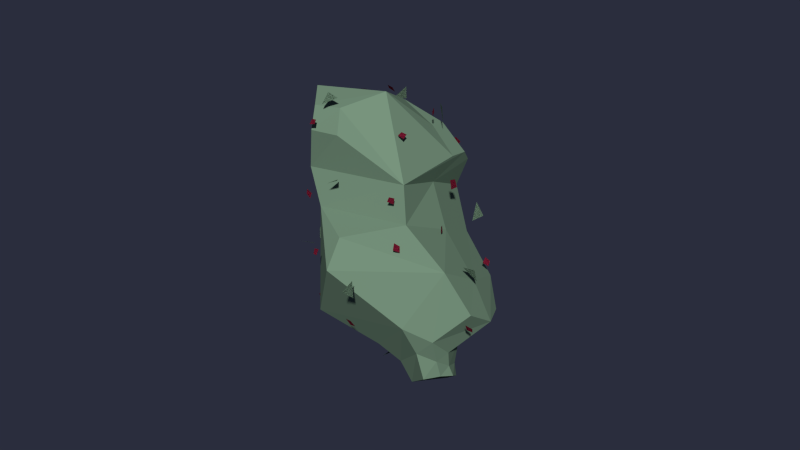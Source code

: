 # Source: Level02_BerryBush.blend  (saved by Blender 2.76.0; exported with 4.5.12 LTS)
import bpy
from mathutils import Matrix  # noqa: F401  (used for matrix-valued properties, if any)

bpy.ops.wm.read_factory_settings(use_empty=True)
scene = bpy.context.scene
scene.name = 'Scene'

# ---- collections
col_collection_1 = bpy.data.collections.new('Collection 1'); scene.collection.children.link(col_collection_1)

# ---- materials (node trees are filled in below, after node groups)
mat_blatt_064 = bpy.data.materials.new('Blatt.064')
mat_blatt_064.alpha_threshold = 0.0
mat_blatt_064.use_transparent_shadow = False
mat_blatt_064.diffuse_color = (0.192, 0.3032, 0.2073, 1.0)
mat_blatt_064.roughness = 0.5
mat_blatt_064.specular_intensity = 0.0
mat_material_002 = bpy.data.materials.new('Material.002')
mat_material_002.alpha_threshold = 0.0
mat_material_002.use_transparent_shadow = False
mat_material_002.diffuse_color = (0.2738, 0.01659, 0.04586, 1.0)
mat_material_002.roughness = 0.5
mat_blatt_002 = bpy.data.materials.new('Blatt.002')
mat_blatt_002.alpha_threshold = 0.0
mat_blatt_002.use_transparent_shadow = False
mat_blatt_002.diffuse_color = (0.192, 0.3032, 0.2073, 1.0)
mat_blatt_002.roughness = 0.5
mat_blatt_002.specular_intensity = 0.0

# ---- material node trees

# ---- world
world_world = bpy.data.worlds.new('World'); scene.world = world_world
world_world.color = (0.02323, 0.02646, 0.04696)
world_world.use_sun_shadow = False
world_world.sun_shadow_jitter_overblur = 0.0
world_world.cycles.sampling_method = 'MANUAL'
world_world.cycles.sample_map_resolution = 256

# ---- meshes
me_plane_357 = bpy.data.meshes.new('Plane.357')
me_plane_357.from_pydata([(17.18, -0.7134, 6.126), (16.41, -0.9302, 6.116), (16.74, -0.5769, 5.766), (16.85, -0.9828, 6.362), (14.52, 14.87, 6.666), (14.08, 15.28, 6.011), (13.88, 14.99, 6.577), (14.59, 15.13, 6.185), (4.133, 1.65, 9.944), (4.264, 0.8727, 9.848), (4.625, 1.332, 9.945), (3.909, 1.224, 9.861), (22.05, 2.426, 0.5923), (21.66, 2.274, -0.09244), (21.81, 1.929, 0.3709), (21.88, 2.637, 0.176), (10.85, 2.341, -5.633), (11.65, 2.338, -5.564), (11.24, 1.9, -5.589), (11.24, 2.637, -5.603), (10.42, 7.579, -2.764), (10.02, 7.039, -3.201), (9.908, 7.294, -2.671), (10.43, 7.324, -3.187), (17.74, 8.801, -3.114), (18.0, 8.056, -2.964), (17.59, 8.275, -3.341), (18.06, 8.542, -2.836), (17.13, 13.62, 8.515), (17.16, 12.83, 8.388), (17.11, 13.3, 8.02), (17.16, 13.19, 8.746), (6.984, 6.972, 9.385), (7.45, 6.318, 9.414), (6.863, 6.395, 9.325), (7.45, 6.822, 9.451), (12.76, 10.86, -0.6546), (11.92, 11.25, -0.05271), (12.04, 10.54, -0.454), (12.56, 11.4, -0.2964), (2.188, 5.381, 4.394), (2.366, 6.429, 4.68), (2.611, 5.977, 4.041), (2.051, 5.842, 4.87), (8.39, -4.939, 8.748), (8.951, -4.502, 9.266), (9.017, -4.789, 8.679), (8.429, -4.682, 9.223), (3.791, 4.126, -8.752), (3.75, 3.785, -7.942), (4.224, 3.801, -8.395), (3.463, 4.063, -8.326), (21.05, 10.59, 0.4442), (21.08, 10.46, 1.314), (20.62, 10.71, 0.9164), (21.36, 10.4, 0.8429), (21.78, 9.027, 6.169), (21.74, 9.195, 5.306), (21.55, 9.536, 5.835), (21.9, 8.82, 5.683), (10.14, -0.5389, 10.84), (10.71, -0.01221, 11.01), (10.14, 0.04683, 10.84), (10.61, -0.5007, 10.97), (13.4, -3.48, 1.522), (12.95, -3.736, 0.9153), (13.26, -3.238, 1.007), (13.12, -3.855, 1.371), (7.809, -4.501, -0.5419), (6.983, -4.142, -0.9095), (7.16, -4.398, -0.2541), (7.566, -4.277, -1.041), (18.11, 13.13, 0.2225), (17.55, 12.61, 0.2895), (17.86, 12.9, 0.6756), (17.82, 12.86, -0.02889), (5.464, 9.916, -1.148), (6.212, 10.09, -1.103), (5.925, 9.598, -1.059), (5.769, 10.28, -1.169), (14.38, 4.488, -5.102), (14.41, 3.788, -4.783), (14.0, 4.193, -4.797), (14.66, 4.111, -5.044), (20.1, 3.943, 7.561), (20.85, 4.095, 7.619), (20.39, 4.281, 7.91), (20.52, 3.841, 7.371), (15.32, 5.933, 11.66), (15.06, 5.228, 11.48), (14.8, 5.735, 11.54), (15.46, 5.485, 11.6), (8.546, 11.12, 7.392), (9.468, 10.91, 7.214), (8.968, 10.59, 7.614), (9.022, 11.31, 7.097), (22.54, 5.139, -1.537), (22.69, 3.698, -0.7424), (23.23, 4.836, -0.5464), (13.37, -2.92, 4.011), (14.09, -4.058, 4.975), (13.4, -3.022, 5.249), (1.407, 7.89, 2.932), (1.737, 6.3, 2.627), (2.476, 7.335, 2.625), (5.422, 4.376, 10.14), (3.798, 4.192, 9.897), (4.778, 3.403, 9.713), (23.16, 5.597, 7.717), (22.02, 6.489, 8.507), (22.1, 5.245, 8.257), (12.97, -1.862, 8.538), (12.53, -0.6464, 9.566), (13.66, -1.19, 9.329), (17.23, 1.282, -0.9194), (17.09, 1.712, 0.8254), (17.34, 0.5077, 0.1877), (10.93, -2.709, -5.718), (9.609, -3.302, -4.648), (10.55, -3.974, -5.412), (7.59, 6.575, -6.619), (6.645, 7.671, -5.173), (6.14, 7.086, -6.545), (16.5, 13.41, 1.371), (18.17, 13.91, 0.3096), (17.71, 14.27, 1.769), (1.736, -1.366, 7.76), (1.458, -1.166, 9.776), (1.625, -2.435, 8.861), (14.62, 1.877, 11.75), (12.92, 1.534, 10.66), (13.38, 2.764, 11.53), (20.1, 13.44, 7.372), (19.77, 11.88, 8.057), (19.19, 13.07, 8.231), (9.659, 12.88, 2.595), (8.544, 11.55, 2.537), (8.371, 12.84, 2.82), (11.14, 12.86, 6.503), (16.63, 13.1, 8.056), (14.83, 5.888, -4.864), (21.11, 9.562, -0.9438), (15.51, 7.498, 10.57), (18.61, 9.904, 10.53), (18.7, 0.5652, 4.72), (23.89, 5.076, 4.361), (12.77, 14.7, 4.419), (15.23, 14.23, 5.158), (16.71, 12.72, 2.403), (14.05, 12.62, 0.8856), (12.3, 4.123, -5.492), (7.818, 10.87, 3.97), (15.75, -0.7062, 3.448), (13.23, 4.575, 9.538), (4.166, -2.749, 2.292), (2.497, 0.0506, 8.088), (8.004, -5.603, 7.752), (4.164, -2.595, 10.49), (8.281, 4.557, -8.194), (4.438, 9.973, 0.33), (13.51, -1.23, -1.337), (5.846, -0.9755, -5.423), (2.451, 4.807, 1.759), (11.94, -3.86, -1.781), (4.613, 4.674, -8.401), (2.562, 8.239, -2.488), (3.846, 0.767, -5.978), (1.835, 3.841, -1.196), (21.77, 5.02, -0.6344), (20.11, 3.477, -0.7893), (22.82, 3.427, 1.294), (21.31, 1.962, 1.511), (14.0, 11.85, 10.78), (15.59, 12.39, 10.75), (16.31, 10.99, 11.65), (14.96, 10.32, 11.84), (13.71, 13.53, 8.59), (14.74, 13.77, 8.629), (10.03, 3.053, 10.51), (3.74, 7.669, 7.483), (0.4263, -1.98, 0.8204), (-0.9496, -0.2038, 3.85), (-0.8054, 1.223, 0.5785), (1.134, -1.355, -3.224), (0.6939, 0.1518, -3.531), (-0.6101, 1.869, -0.9636), (19.58, 11.78, 3.699), (13.15, 9.635, 0.708), (22.18, 7.579, 7.949), (18.27, 4.112, 8.291), (16.41, 14.12, 3.945), (13.61, 14.32, 2.711), (9.723, 8.041, -1.13), (14.83, 1.438, 7.188), (5.901, 7.332, -4.486), (2.872, 6.448, -6.139), (2.047, 1.872, -3.992), (10.54, -1.684, 9.898), (-0.0206, 1.344, -2.714), (2.021, 0.4358, -4.271), (0.301, 2.337, -0.95), (0.8264, 2.791, 0.82), (0.7983, 0.226, 5.095), (3.326, -0.7958, -4.02), (2.27, -1.859, 1.164), (0.9089, 1.438, -3.031), (17.18, -0.7134, 6.126), (16.41, -0.9302, 6.116), (16.74, -0.5769, 5.766), (16.85, -0.9828, 6.362), (14.52, 14.87, 6.666), (14.08, 15.28, 6.011), (13.88, 14.99, 6.577), (14.59, 15.13, 6.185), (4.133, 1.65, 9.944), (4.264, 0.8727, 9.848), (4.625, 1.332, 9.945), (3.909, 1.224, 9.861), (22.05, 2.426, 0.5923), (21.66, 2.274, -0.09244), (21.81, 1.929, 0.3709), (21.88, 2.637, 0.176), (10.85, 2.341, -5.633), (11.65, 2.338, -5.564), (11.24, 1.9, -5.589), (11.24, 2.637, -5.603), (10.42, 7.579, -2.764), (10.02, 7.039, -3.201), (9.908, 7.294, -2.671), (10.43, 7.324, -3.187), (17.74, 8.801, -3.114), (18.0, 8.056, -2.964), (17.59, 8.275, -3.341), (18.06, 8.542, -2.836), (17.13, 13.62, 8.515), (17.16, 12.83, 8.388), (17.11, 13.3, 8.02), (17.16, 13.19, 8.746), (6.984, 6.972, 9.385), (7.45, 6.318, 9.414), (6.863, 6.395, 9.325), (7.45, 6.822, 9.451), (12.76, 10.86, -0.6546), (11.92, 11.25, -0.05271), (12.04, 10.54, -0.454), (12.56, 11.4, -0.2964), (2.188, 5.381, 4.394), (2.366, 6.429, 4.68), (2.611, 5.977, 4.041), (2.051, 5.842, 4.87), (8.39, -4.939, 8.748), (8.951, -4.502, 9.266), (9.017, -4.789, 8.679), (8.429, -4.682, 9.223), (3.791, 4.126, -8.752), (3.75, 3.785, -7.942), (4.224, 3.801, -8.395), (3.463, 4.063, -8.326), (21.05, 10.59, 0.4442), (21.08, 10.46, 1.314), (20.62, 10.71, 0.9164), (21.36, 10.4, 0.8429), (21.78, 9.027, 6.169), (21.74, 9.195, 5.306), (21.55, 9.536, 5.835), (21.9, 8.82, 5.683), (10.14, -0.5389, 10.84), (10.71, -0.01221, 11.01), (10.14, 0.04683, 10.84), (10.61, -0.5007, 10.97), (13.4, -3.48, 1.522), (12.95, -3.736, 0.9153), (13.26, -3.238, 1.007), (13.12, -3.855, 1.371), (7.809, -4.501, -0.5419), (6.983, -4.142, -0.9095), (7.16, -4.398, -0.2541), (7.566, -4.277, -1.041), (18.11, 13.13, 0.2225), (17.55, 12.61, 0.2895), (17.86, 12.9, 0.6756), (17.82, 12.86, -0.02889), (5.464, 9.916, -1.148), (6.212, 10.09, -1.103), (5.925, 9.598, -1.059), (5.769, 10.28, -1.169), (14.38, 4.488, -5.102), (14.41, 3.788, -4.783), (14.0, 4.193, -4.797), (14.66, 4.111, -5.044), (20.1, 3.943, 7.561), (20.85, 4.095, 7.619), (20.39, 4.281, 7.91), (20.52, 3.841, 7.371), (15.32, 5.933, 11.66), (15.06, 5.228, 11.48), (14.8, 5.735, 11.54), (15.46, 5.485, 11.6), (8.546, 11.12, 7.392), (9.468, 10.91, 7.214), (8.968, 10.59, 7.614), (9.022, 11.31, 7.097), (22.54, 5.139, -1.537), (22.69, 3.698, -0.7424), (23.23, 4.836, -0.5464), (13.37, -2.92, 4.011), (14.09, -4.058, 4.975), (13.4, -3.022, 5.249), (1.407, 7.89, 2.932), (1.737, 6.3, 2.627), (2.476, 7.335, 2.625), (5.422, 4.376, 10.14), (3.798, 4.192, 9.897), (4.778, 3.403, 9.713), (23.16, 5.597, 7.717), (22.02, 6.489, 8.507), (22.1, 5.245, 8.257), (12.97, -1.862, 8.538), (12.53, -0.6464, 9.566), (13.66, -1.19, 9.329), (17.23, 1.282, -0.9194), (17.09, 1.712, 0.8254), (17.34, 0.5077, 0.1877), (10.93, -2.709, -5.718), (9.609, -3.302, -4.648), (10.55, -3.974, -5.412), (7.59, 6.575, -6.619), (6.645, 7.671, -5.173), (6.14, 7.086, -6.545), (16.5, 13.41, 1.371), (18.17, 13.91, 0.3096), (17.71, 14.27, 1.769), (1.736, -1.366, 7.76), (1.458, -1.166, 9.776), (1.625, -2.435, 8.861), (14.62, 1.877, 11.75), (12.92, 1.534, 10.66), (13.38, 2.764, 11.53), (20.1, 13.44, 7.372), (19.77, 11.88, 8.057), (19.19, 13.07, 8.231), (9.659, 12.88, 2.595), (8.544, 11.55, 2.537), (8.371, 12.84, 2.82)], [], [(2, 0, 3, 1), (6, 4, 7, 5), (10, 8, 11, 9), (14, 12, 15, 13), (18, 16, 19, 17), (22, 20, 23, 21), (26, 24, 27, 25), (30, 28, 31, 29), (34, 32, 35, 33), (38, 36, 39, 37), (42, 40, 43, 41), (46, 44, 47, 45), (50, 48, 51, 49), (54, 52, 55, 53), (58, 56, 59, 57), (62, 60, 63, 61), (66, 64, 67, 65), (70, 68, 71, 69), (74, 72, 75, 73), (78, 76, 79, 77), (82, 80, 83, 81), (86, 84, 87, 85), (90, 88, 91, 89), (94, 92, 95, 93), (96, 97, 98), (99, 100, 101), (102, 103, 104), (105, 106, 107), (108, 109, 110), (111, 112, 113), (114, 115, 116), (117, 118, 119), (120, 121, 122), (123, 124, 125), (126, 127, 128), (129, 130, 131), (132, 133, 134), (135, 136, 137), (141, 140, 149, 148), (144, 140, 169, 171), (188, 143, 142, 189), (143, 139, 173, 174), (140, 144, 152, 150), (188, 145, 141, 186), (190, 148, 149, 191), (147, 146, 176, 177), (187, 138, 146, 191), (186, 141, 148, 190), (156, 197, 178, 157), (142, 138, 151, 153), (189, 142, 153, 193), (187, 140, 150, 192), (155, 154, 156, 157), (155, 179, 159, 162), (178, 179, 155, 157), (202, 201, 182, 181), (162, 159, 165, 167), (158, 160, 163, 161), (152, 156, 163, 160), (192, 150, 158, 194), (156, 154, 161, 163), (150, 152, 160, 158), (195, 164, 166, 196), (205, 199, 184, 198), (194, 158, 164, 195), (158, 161, 166, 164), (168, 170, 171, 169), (141, 145, 170, 168), (140, 141, 168, 169), (145, 144, 171, 170), (174, 173, 172, 175), (172, 173, 177, 176), (146, 138, 172, 176), (142, 143, 174, 175), (138, 142, 175, 172), (139, 147, 177, 173), (179, 151, 159), (153, 151, 179, 178), (193, 153, 178, 197), (199, 203, 183, 184), (203, 204, 180, 183), (204, 202, 181, 180), (201, 200, 185, 182), (152, 193, 197, 156), (159, 194, 195, 165), (200, 205, 198, 185), (165, 195, 196, 167), (151, 192, 194, 159), (138, 187, 192, 151), (144, 189, 193, 152), (139, 186, 190, 147), (140, 187, 191, 149), (147, 190, 191, 146), (143, 188, 186, 139), (145, 188, 189, 144), (167, 196, 205, 200), (162, 167, 200, 201), (154, 155, 202, 204), (161, 154, 204, 203), (166, 161, 203, 199), (196, 166, 199, 205), (155, 162, 201, 202), (208, 207, 209, 206), (212, 211, 213, 210), (216, 215, 217, 214), (220, 219, 221, 218), (224, 223, 225, 222), (228, 227, 229, 226), (232, 231, 233, 230), (236, 235, 237, 234), (240, 239, 241, 238), (244, 243, 245, 242), (248, 247, 249, 246), (252, 251, 253, 250), (256, 255, 257, 254), (260, 259, 261, 258), (264, 263, 265, 262), (268, 267, 269, 266), (272, 271, 273, 270), (276, 275, 277, 274), (280, 279, 281, 278), (284, 283, 285, 282), (288, 287, 289, 286), (292, 291, 293, 290), (296, 295, 297, 294), (300, 299, 301, 298), (302, 304, 303), (305, 307, 306), (308, 310, 309), (311, 313, 312), (314, 316, 315), (317, 319, 318), (320, 322, 321), (323, 325, 324), (326, 328, 327), (329, 331, 330), (332, 334, 333), (335, 337, 336), (338, 340, 339), (341, 343, 342)])
me_plane_357.polygons.foreach_set('material_index', [1, 1, 1, 1, 1, 1, 1, 1, 1, 1, 1, 1, 1, 1, 1, 1, 1, 1, 1, 1, 1, 1, 1, 1, 0, 0, 0, 0, 0, 0, 0, 0, 0, 0, 0, 0, 0, 0, 2, 2, 2, 2, 2, 2, 2, 2, 2, 2, 2, 2, 2, 2, 2, 2, 2, 2, 2, 2, 2, 2, 2, 2, 2, 2, 2, 2, 2, 2, 2, 2, 2, 2, 2, 2, 2, 2, 2, 2, 2, 2, 2, 2, 2, 2, 2, 2, 2, 2, 2, 2, 2, 2, 2, 2, 2, 2, 2, 2, 2, 2, 2, 2, 1, 1, 1, 1, 1, 1, 1, 1, 1, 1, 1, 1, 1, 1, 1, 1, 1, 1, 1, 1, 1, 1, 1, 1, 0, 0, 0, 0, 0, 0, 0, 0, 0, 0, 0, 0, 0, 0])
_uv = me_plane_357.uv_layers.new(name='UVMap')
_uv.uv.foreach_set('vector', [0.9782, 0.4523, 0.9782, 0.4645, 0.9681, 0.4636, 0.9659, 0.4534, 0.9519, 0.426, 0.9519, 0.4123, 0.9633, 0.4133, 0.9657, 0.4248, 0.928, 0.3622, 0.9402, 0.3622, 0.9393, 0.3724, 0.9291, 0.3745, 0.9182, 0.4075, 0.9182, 0.3952, 0.9284, 0.3961, 0.9306, 0.4064, 0.9269, 0.3887, 0.9269, 0.3763, 0.9372, 0.3772, 0.9393, 0.3875, 0.9771, 0.4689, 0.9771, 0.4812, 0.9669, 0.4803, 0.9647, 0.47, 0.9659, 0.4265, 0.9782, 0.4265, 0.9773, 0.4368, 0.967, 0.4389, 0.9264, 0.3763, 0.9264, 0.3887, 0.9162, 0.3878, 0.914, 0.3775, 0.9519, 0.4689, 0.9642, 0.4689, 0.9633, 0.4791, 0.953, 0.4813, 0.9519, 0.364, 0.9688, 0.364, 0.9676, 0.378, 0.9534, 0.381, 0.9519, 0.3635, 0.9519, 0.3466, 0.9659, 0.3478, 0.9689, 0.3619, 0.9654, 0.4542, 0.9519, 0.4542, 0.9529, 0.443, 0.9642, 0.4406, 0.9519, 0.4547, 0.9654, 0.4547, 0.9644, 0.466, 0.9531, 0.4683, 0.9519, 0.4265, 0.9654, 0.4265, 0.9644, 0.4377, 0.9531, 0.4401, 0.9275, 0.3758, 0.914, 0.3758, 0.915, 0.3646, 0.9263, 0.3622, 0.978, 0.4518, 0.9659, 0.4507, 0.9677, 0.4407, 0.978, 0.4394, 0.9785, 0.4123, 0.9785, 0.4245, 0.9683, 0.4236, 0.9662, 0.4134, 0.9669, 0.3815, 0.9669, 0.3965, 0.9545, 0.3954, 0.9519, 0.3829, 0.9429, 0.4071, 0.9311, 0.4071, 0.932, 0.3973, 0.9418, 0.3952, 0.9693, 0.3758, 0.9693, 0.364, 0.9791, 0.3649, 0.9812, 0.3747, 0.9674, 0.3815, 0.9793, 0.3815, 0.9784, 0.3913, 0.9685, 0.3934, 0.9694, 0.3584, 0.9694, 0.3466, 0.9792, 0.3475, 0.9813, 0.3573, 0.979, 0.397, 0.979, 0.4088, 0.9692, 0.4079, 0.9671, 0.398, 0.9666, 0.4118, 0.9519, 0.4118, 0.953, 0.3996, 0.9653, 0.397, 0.9863, 0.2205, 0.9519, 0.2205, 0.9695, 0.2008, 0.9554, 0.2677, 0.9784, 0.2933, 0.9519, 0.2933, 0.9863, 0.2408, 0.9519, 0.2408, 0.9695, 0.2211, 0.9781, 0.3461, 0.9519, 0.3238, 0.9781, 0.3202, 0.9519, 0.2938, 0.9781, 0.3161, 0.9519, 0.3197, 0.9519, 0.2413, 0.9781, 0.2636, 0.9519, 0.2672, 0.9734, 0.1351, 0.9734, 0.1726, 0.9519, 0.1533, 0.9142, 0.06143, 0.8767, 0.06143, 0.8959, 0.03992, 0.9277, 0.08302, 0.9001, 0.1155, 0.8956, 0.08302, 0.8767, 0.01499, 0.9192, 0.01499, 0.8974, 0.0394, 0.9839, 0.06956, 0.9564, 0.102, 0.9519, 0.06956, 0.9843, 0.1346, 0.9519, 0.107, 0.9843, 0.1025, 0.9559, 0.06871, 0.9197, 0.06871, 0.9383, 0.04796, 0.9795, 0.2003, 0.9519, 0.1769, 0.9795, 0.1731, 0.7531, 0.6075, 0.7096, 0.7771, 0.5934, 0.6406, 0.6206, 0.584, 0.9547, 0.7823, 0.7096, 0.7771, 0.8414, 0.7071, 0.9053, 0.7037, 0.7181, 0.2005, 0.7876, 0.2622, 0.7474, 0.3319, 0.6632, 0.2796, 0.3226, 0.7038, 0.2491, 0.6454, 0.306, 0.6261, 0.3354, 0.6471, 0.7096, 0.7771, 0.9547, 0.7823, 0.9218, 0.8489, 0.6946, 0.8409, 0.7181, 0.2005, 0.6509, 0.1427, 0.7507, 0.03246, 0.8051, 0.1216, 0.5832, 0.5565, 0.6206, 0.584, 0.5934, 0.6406, 0.5584, 0.6114, 0.5453, 0.554, 0.5265, 0.6011, 0.4561, 0.5485, 0.4674, 0.5263, 0.5893, 0.7028, 0.4698, 0.6284, 0.5265, 0.6011, 0.5584, 0.6114, 0.8051, 0.1216, 0.7507, 0.03246, 0.8619, 0.09127, 0.8825, 0.1281, 0.01149, 0.7622, 0.08347, 0.6827, 0.1802, 0.6564, 0.1162, 0.8137, 0.7474, 0.3319, 0.8783, 0.4262, 0.8623, 0.5123, 0.6861, 0.3925, 0.6632, 0.2796, 0.7474, 0.3319, 0.6861, 0.3925, 0.5972, 0.3475, 0.5893, 0.7028, 0.7096, 0.7771, 0.6946, 0.8409, 0.5714, 0.7873, 0.03658, 0.4563, 0.1554, 0.3852, 0.1761, 0.5355, 0.06258, 0.532, 0.1963, 0.8322, 0.3314, 0.7436, 0.4605, 0.8253, 0.3569, 0.8795, 0.1802, 0.6564, 0.3314, 0.7436, 0.1963, 0.8322, 0.1162, 0.8137, 0.2324, 0.8941, 0.3307, 0.9324, 0.3012, 0.9708, 0.2332, 0.9396, 0.3569, 0.8795, 0.4605, 0.8253, 0.47, 0.9009, 0.3824, 0.9415, 0.2846, 0.06984, 0.4086, 0.2562, 0.3598, 0.3019, 0.2295, 0.2012, 0.515, 0.2989, 0.4519, 0.5079, 0.3598, 0.3019, 0.4086, 0.2562, 0.5714, 0.7873, 0.6946, 0.8409, 0.653, 0.9343, 0.5526, 0.8927, 0.1761, 0.5355, 0.1554, 0.3852, 0.2699, 0.2588, 0.3408, 0.3981, 0.3808, 0.1102, 0.515, 0.2989, 0.4086, 0.2562, 0.2846, 0.06984, 0.1356, 0.04724, 0.2063, 0.06295, 0.1859, 0.1626, 0.1194, 0.1621, 0.09186, 0.1862, 0.1373, 0.1918, 0.1093, 0.2123, 0.07604, 0.2019, 0.5526, 0.8927, 0.653, 0.9343, 0.5954, 0.9856, 0.5286, 0.9629, 0.2846, 0.06984, 0.2295, 0.2012, 0.1859, 0.1626, 0.2063, 0.06295, 0.8387, 0.6588, 0.8964, 0.6595, 0.9053, 0.7037, 0.8414, 0.7071, 0.7507, 0.03246, 0.6509, 0.1427, 0.6237, 0.07564, 0.6593, 0.03522, 0.7096, 0.7771, 0.7531, 0.6075, 0.8385, 0.6581, 0.8414, 0.7071, 0.6509, 0.1427, 0.5664, 0.2519, 0.5543, 0.1652, 0.5789, 0.1307, 0.3354, 0.6471, 0.306, 0.6261, 0.3193, 0.5952, 0.3545, 0.6214, 0.3193, 0.5952, 0.306, 0.6261, 0.2582, 0.6019, 0.2639, 0.5807, 0.5265, 0.6011, 0.4698, 0.6284, 0.3924, 0.5291, 0.4561, 0.5485, 0.4142, 0.6507, 0.3506, 0.7038, 0.3354, 0.6471, 0.3545, 0.6214, 0.2866, 0.4901, 0.4161, 0.5976, 0.3545, 0.6214, 0.3193, 0.5952, 0.2491, 0.6454, 0.1838, 0.6135, 0.2582, 0.6019, 0.306, 0.6261, 0.3314, 0.7436, 0.4609, 0.7236, 0.4605, 0.8253, 0.6861, 0.3925, 0.8623, 0.5123, 0.7741, 0.5899, 0.6575, 0.469, 0.5972, 0.3475, 0.6861, 0.3925, 0.6575, 0.469, 0.5574, 0.4739, 0.1373, 0.1918, 0.1702, 0.215, 0.127, 0.2407, 0.1093, 0.2123, 0.2104, 0.2554, 0.1323, 0.3396, 0.1048, 0.3091, 0.1634, 0.2468, 0.1323, 0.3396, 0.04476, 0.3868, 0.03658, 0.3443, 0.1048, 0.3091, 0.3307, 0.9324, 0.347, 0.9693, 0.3331, 0.9856, 0.3012, 0.9708, 0.515, 0.2989, 0.5972, 0.3475, 0.5574, 0.4739, 0.4519, 0.5079, 0.4605, 0.8253, 0.5526, 0.8927, 0.5286, 0.9629, 0.47, 0.9009, 0.04054, 0.1759, 0.09186, 0.1862, 0.07604, 0.2019, 0.03509, 0.1972, 0.04982, 0.03246, 0.1356, 0.04724, 0.1194, 0.1621, 0.04831, 0.1314, 0.4609, 0.7236, 0.5714, 0.7873, 0.5526, 0.8927, 0.4605, 0.8253, 0.4698, 0.6284, 0.5893, 0.7028, 0.5714, 0.7873, 0.4609, 0.7236, 0.5664, 0.2519, 0.6632, 0.2796, 0.5972, 0.3475, 0.515, 0.2989, 0.8632, 0.2115, 0.8051, 0.1216, 0.8825, 0.1281, 0.903, 0.1554, 0.7096, 0.7771, 0.5893, 0.7028, 0.5584, 0.6114, 0.5934, 0.6406, 0.5453, 0.554, 0.5832, 0.5565, 0.5584, 0.6114, 0.5265, 0.6011, 0.7876, 0.2622, 0.7181, 0.2005, 0.8051, 0.1216, 0.8632, 0.2115, 0.6509, 0.1427, 0.7181, 0.2005, 0.6632, 0.2796, 0.5664, 0.2519, 0.04831, 0.1314, 0.1194, 0.1621, 0.09186, 0.1862, 0.04054, 0.1759, 0.3569, 0.8795, 0.3824, 0.9415, 0.347, 0.9693, 0.3307, 0.9324, 0.1554, 0.3852, 0.03658, 0.4563, 0.04476, 0.3868, 0.1323, 0.3396, 0.2699, 0.2588, 0.1554, 0.3852, 0.1323, 0.3396, 0.2104, 0.2554, 0.1859, 0.1626, 0.2295, 0.2012, 0.1702, 0.215, 0.1373, 0.1918, 0.1194, 0.1621, 0.1859, 0.1626, 0.1373, 0.1918, 0.09186, 0.1862, 0.1963, 0.8322, 0.3569, 0.8795, 0.3307, 0.9324, 0.2324, 0.8941, 0.9782, 0.4523, 0.9659, 0.4534, 0.9681, 0.4636, 0.9782, 0.4645, 0.9519, 0.426, 0.9657, 0.4248, 0.9633, 0.4133, 0.9519, 0.4123, 0.928, 0.3622, 0.9291, 0.3745, 0.9393, 0.3724, 0.9402, 0.3622, 0.9182, 0.4075, 0.9306, 0.4064, 0.9284, 0.3961, 0.9182, 0.3952, 0.9269, 0.3887, 0.9393, 0.3875, 0.9372, 0.3772, 0.9269, 0.3763, 0.9771, 0.4689, 0.9647, 0.47, 0.9669, 0.4803, 0.9771, 0.4812, 0.9659, 0.4265, 0.967, 0.4389, 0.9773, 0.4368, 0.9782, 0.4265, 0.9264, 0.3763, 0.914, 0.3775, 0.9162, 0.3878, 0.9264, 0.3887, 0.9519, 0.4689, 0.953, 0.4813, 0.9633, 0.4791, 0.9642, 0.4689, 0.9519, 0.364, 0.9534, 0.381, 0.9676, 0.378, 0.9688, 0.364, 0.9519, 0.3635, 0.9689, 0.3619, 0.9659, 0.3478, 0.9519, 0.3466, 0.9654, 0.4542, 0.9642, 0.4406, 0.9529, 0.443, 0.9519, 0.4542, 0.9519, 0.4547, 0.9531, 0.4683, 0.9644, 0.466, 0.9654, 0.4547, 0.9519, 0.4265, 0.9531, 0.4401, 0.9644, 0.4377, 0.9654, 0.4265, 0.9275, 0.3758, 0.9263, 0.3622, 0.915, 0.3646, 0.914, 0.3758, 0.978, 0.4518, 0.978, 0.4394, 0.9677, 0.4407, 0.9659, 0.4507, 0.9785, 0.4123, 0.9662, 0.4134, 0.9683, 0.4236, 0.9785, 0.4245, 0.9669, 0.3815, 0.9519, 0.3829, 0.9545, 0.3954, 0.9669, 0.3965, 0.9429, 0.4071, 0.9418, 0.3952, 0.932, 0.3973, 0.9311, 0.4071, 0.9693, 0.3758, 0.9812, 0.3747, 0.9791, 0.3649, 0.9693, 0.364, 0.9674, 0.3815, 0.9685, 0.3934, 0.9784, 0.3913, 0.9793, 0.3815, 0.9694, 0.3584, 0.9813, 0.3573, 0.9792, 0.3475, 0.9694, 0.3466, 0.979, 0.397, 0.9671, 0.398, 0.9692, 0.4079, 0.979, 0.4088, 0.9666, 0.4118, 0.9653, 0.397, 0.953, 0.3996, 0.9519, 0.4118, 0.9863, 0.2205, 0.9695, 0.2008, 0.9519, 0.2205, 0.9554, 0.2677, 0.9519, 0.2933, 0.9784, 0.2933, 0.9863, 0.2408, 0.9695, 0.2211, 0.9519, 0.2408, 0.9781, 0.3461, 0.9781, 0.3202, 0.9519, 0.3238, 0.9519, 0.2938, 0.9519, 0.3197, 0.9781, 0.3161, 0.9519, 0.2413, 0.9519, 0.2672, 0.9781, 0.2636, 0.9734, 0.1351, 0.9519, 0.1533, 0.9734, 0.1726, 0.9142, 0.06143, 0.8959, 0.03992, 0.8767, 0.06143, 0.9277, 0.08302, 0.8956, 0.08302, 0.9001, 0.1155, 0.8767, 0.01499, 0.8974, 0.0394, 0.9192, 0.01499, 0.9839, 0.06956, 0.9519, 0.06956, 0.9564, 0.102, 0.9843, 0.1346, 0.9843, 0.1025, 0.9519, 0.107, 0.9559, 0.06871, 0.9383, 0.04796, 0.9197, 0.06871, 0.9795, 0.2003, 0.9795, 0.1731, 0.9519, 0.1769])
me_plane_357.materials.append(mat_blatt_064)
me_plane_357.materials.append(mat_material_002)
me_plane_357.materials.append(mat_blatt_002)
me_plane_357.use_remesh_preserve_volume = False
me_plane_357.use_remesh_preserve_attributes = False
me_plane_357.use_mirror_vertex_groups = False
me_plane_357.update()
arm_armature = bpy.data.armatures.new('Armature')  # bones are not reproduced

# ---- objects
ob_ai_berrybush_bone = bpy.data.objects.new('AI_BerryBush_BONE', arm_armature)
ob_ai_berrybush_mesh = bpy.data.objects.new('AI_BerryBush_MESH', me_plane_357)

# ---- transforms, parenting, visibility, modifiers, constraints
ob_ai_berrybush_bone.location = (5.558, 0.7634, -0.3943)
ob_ai_berrybush_bone.show_in_front = True
ob_ai_berrybush_bone.lineart.crease_threshold = 0.0
ob_ai_berrybush_mesh.parent = ob_ai_berrybush_bone
ob_ai_berrybush_mesh.matrix_parent_inverse = Matrix(((1.0, 0.0, 0.0, -5.558), (0.0, 1.0, 0.0, -0.7634), (0.0, 0.0, 1.0, 0.3943), (0.0, 0.0, 0.0, 1.0)))
ob_ai_berrybush_mesh.location = (5.663, 0.7269, -0.332)
ob_ai_berrybush_mesh.rotation_euler = (-0.803, -2.136, -12.3)
ob_ai_berrybush_mesh.scale = (0.1512, 0.121, 0.1204)
ob_ai_berrybush_mesh.lineart.crease_threshold = 0.0
_vg = ob_ai_berrybush_mesh.vertex_groups.new(name='Bone')
for _i, _w in zip([155, 180, 181, 182, 183, 184, 185, 198, 199, 200, 201, 202, 203, 204, 205, 332, 333, 334], [0.0, 1.0, 1.0, 1.0, 1.0, 1.0, 1.0, 1.0, 1.0, 1.0, 1.0, 0.9999, 0.9999, 1.0, 1.0, 1.879e-08, 0.0, 6.649e-12]): _vg.add([_i], _w, 'REPLACE')
_vg = ob_ai_berrybush_mesh.vertex_groups.new(name='Bone.001')
for _i, _w in zip([0, 1, 2, 3, 12, 13, 14, 15, 48, 49, 50, 51, 80, 81, 82, 83, 138, 139, 140, 141, 142, 144, 145, 146, 147, 148, 149, 150, 151, 152, 153, 155, 156, 157, 158, 159, 160, 161, 162, 163, 164, 165, 166, 167, 168, 169, 170, 171, 172, 173, 174, 175, 176, 177, 178, 179, 186, 187, 190, 191, 192, 194, 195, 206, 207, 208, 209, 210, 211, 212, 213, 214, 215, 216, 217, 218, 219, 220, 221, 222, 223, 224, 225, 226, 227, 228, 229, 230, 231, 232, 233, 234, 235, 236, 237, 238, 239, 240, 241, 242, 243, 244, 245, 246, 247, 248, 249, 254, 255, 256, 257, 270, 271, 272, 273, 274, 275, 276, 277, 278, 279, 280, 281, 282, 283, 284, 285, 286, 287, 288, 289, 294, 295, 296, 297, 298, 299, 300, 301, 302, 303, 304, 305, 306, 307, 308, 309, 310, 311, 312, 313, 320, 321, 322, 323, 324, 325, 326, 327, 328, 329, 330, 331, 332, 333, 334, 335, 336, 337, 338, 339, 340, 341, 342, 343], [0.04559, 0.4574, 0.2368, 0.1387, 0.3433, 0.3621, 0.3131, 0.3383, 0.9947, 0.3457, 0.4899, 0.8381, 0.9611, 0.3473, 0.97, 0.3961, 0.868, 1.0, 1.0, 1.0, 0.2861, 1.0, 0.276, 1.0, 1.0, 1.0, 1.0, 1.0, 1.0, 1.0, 0.2141, 0.5767, 1.0, 0.9997, 0.9857, 0.9999, 1.0, 0.942, 1.0, 1.0, 0.4271, 1.0, 0.9627, 0.3274, 0.4307, 0.6979, 0.4271, 0.4345, 1.0, 1.0, 1.0, 1.0, 0.9796, 1.0, 0.8747, 1.0, 0.4699, 1.0, 0.8511, 1.0, 1.0, 1.0, 0.4272, 1.0, 1.0, 1.0, 1.0, 0.9998, 1.0, 0.9952, 1.0, 0.9997, 1.0, 0.9943, 1.0, 0.4271, 0.4271, 0.4271, 0.4271, 1.0, 1.0, 1.0, 1.0, 0.9858, 0.9994, 0.9927, 0.9817, 1.0, 1.0, 1.0, 1.0, 1.0, 1.0, 1.0, 1.0, 0.9956, 0.9933, 1.0, 0.9354, 1.0, 1.0, 1.0, 1.0, 1.0, 1.0, 1.0, 1.0, 0.4271, 0.4271, 0.4271, 0.4271, 1.0, 1.0, 1.0, 1.0, 1.0, 0.8294, 0.9932, 1.0, 1.0, 1.0, 1.0, 1.0, 0.6316, 0.8328, 0.6246, 0.5374, 0.9986, 0.9941, 1.0, 0.9577, 0.9693, 0.744, 0.903, 0.8903, 0.7748, 0.8282, 0.6462, 0.8798, 0.4292, 0.4354, 0.4271, 0.9955, 0.9983, 0.9278, 1.0, 1.0, 1.0, 0.9983, 0.8862, 0.9966, 0.6466, 0.9689, 0.9937, 1.0, 0.6102, 1.0, 0.9999, 1.0, 0.6084, 1.0, 1.0, 1.0, 4.006e-05, 0.9793, 0.2121, 0.1517, 0.4788, 0.1729, 0.9334, 1.0, 0.999, 1.0, 1.0, 1.0]): _vg.add([_i], _w, 'REPLACE')
_vg = ob_ai_berrybush_mesh.vertex_groups.new(name='Bone.003')
for _i, _w in zip([0, 1, 2, 3, 4, 5, 6, 7, 28, 29, 30, 31, 32, 33, 34, 35, 56, 57, 58, 59, 64, 65, 66, 67, 88, 89, 90, 91, 96, 97, 105, 107, 111, 113, 114, 115, 116, 127, 128, 130, 139, 140, 141, 142, 143, 144, 145, 147, 148, 150, 151, 152, 153, 157, 160, 163, 164, 168, 169, 170, 171, 172, 173, 174, 175, 176, 177, 178, 186, 188, 189, 190, 192, 193, 195, 206, 207, 208, 209, 210, 211, 212, 213, 214, 215, 216, 218, 219, 220, 221, 226, 227, 228, 229, 230, 231, 232, 234, 235, 236, 237, 238, 239, 240, 241, 242, 243, 244, 245, 254, 255, 256, 257, 258, 259, 260, 261, 262, 263, 264, 265, 266, 267, 268, 269, 270, 271, 272, 273, 278, 279, 280, 281, 286, 287, 288, 289, 294, 295, 296, 297, 298, 299, 300, 301, 302, 303, 304, 305, 306, 307, 311, 313, 314, 315, 316, 317, 319, 320, 321, 322, 323, 324, 325, 328, 329, 330, 331, 333, 334, 335, 336, 337, 341, 342, 343], [0.6041, 0.1923, 0.6228, 0.2818, 1.0, 0.9743, 0.9954, 0.9966, 0.7415, 0.8903, 0.6261, 0.8912, 0.2917, 0.2917, 0.2917, 0.2917, 0.06607, 0.007393, 0.02841, 0.03378, 0.004261, 0.0269, 0.01296, 0.009193, 0.009292, 0.4988, 0.09877, 0.1639, 7.717e-05, 0.02653, 0.215, 0.00643, 0.09059, 0.02131, 0.966, 0.9227, 0.9994, 0.3763, 0.03289, 0.006749, 1.0, 0.2859, 0.9941, 0.9857, 0.5546, 1.0, 1.0, 1.0, 1.0, 0.2917, 0.01566, 0.3016, 0.3426, 0.0004908, 0.289, 0.4065, 0.5208, 0.4777, 0.2409, 0.9281, 0.277, 0.9738, 1.0, 1.0, 1.0, 0.9995, 1.0, 0.2917, 0.9998, 1.0, 0.9581, 1.0, 0.3054, 0.9996, 0.4044, 0.9468, 0.3029, 0.8212, 0.5081, 1.0, 1.0, 0.9999, 1.0, 2.569e-06, 1.607e-05, 0.004908, 0.2892, 0.2917, 0.2916, 0.2915, 0.2929, 0.4091, 0.3844, 0.2955, 0.001591, 8.588e-06, 0.01024, 1.0, 1.0, 1.0, 1.0, 0.2917, 0.2917, 0.2917, 0.2917, 0.003298, 0.1223, 0.2032, 0.001866, 0.5208, 0.506, 0.5204, 0.5201, 1.0, 1.0, 1.0, 1.0, 1.0, 1.0, 1.0, 1.0, 0.2917, 0.2916, 0.2917, 0.2917, 0.2936, 0.3035, 0.2974, 0.2957, 0.9994, 0.9884, 1.0, 0.9773, 0.2064, 0.2566, 0.2772, 0.1814, 0.6547, 0.6583, 0.2297, 0.7025, 0.002886, 0.006635, 0.0499, 0.0002708, 0.5243, 0.6747, 0.9889, 0.3286, 0.2917, 0.3282, 0.2208, 0.006506, 1.0, 1.0, 1.0, 0.1293, 0.02505, 1.0, 1.0, 1.0, 0.3026, 0.3734, 0.5132, 0.02501, 0.9766, 0.9963, 1.0, 0.3763, 0.03289, 0.9999, 0.3036, 0.9204, 0.2917, 0.2913, 0.2919]): _vg.add([_i], _w, 'REPLACE')
_vg = ob_ai_berrybush_mesh.vertex_groups.new(name='Bone.002')
for _i, _w in zip([4, 5, 6, 7, 20, 21, 22, 23, 76, 77, 78, 79, 88, 89, 90, 91, 111, 112, 113, 130, 131, 133, 134, 138, 139, 140, 142, 143, 146, 147, 148, 149, 150, 151, 152, 153, 155, 156, 157, 158, 159, 164, 172, 173, 174, 175, 176, 177, 178, 186, 187, 190, 191, 192, 193, 194, 195, 197, 206, 207, 208, 209, 210, 211, 212, 213, 215, 216, 217, 226, 227, 228, 229, 234, 235, 236, 237, 238, 239, 240, 241, 242, 243, 244, 245, 250, 251, 252, 253, 254, 255, 256, 257, 263, 266, 267, 268, 269, 270, 273, 280, 282, 283, 284, 285, 294, 295, 296, 297, 298, 299, 300, 301, 305, 306, 307, 317, 318, 319, 326, 327, 328, 329, 331, 332, 333, 334, 335, 336, 337, 339, 340, 341, 342, 343], [0.07779, 0.02941, 0.2061, 0.007355, 0.2123, 0.2566, 0.08951, 0.3635, 0.5208, 0.5208, 0.5208, 0.5208, 0.05784, 0.2084, 0.3905, 0.01879, 0.4885, 0.9971, 0.4687, 0.945, 0.2243, 0.0004333, 3.28e-05, 1.0, 0.7195, 0.335, 0.6841, 0.0006303, 0.06667, 0.479, 0.4651, 0.5011, 0.5208, 1.0, 0.9999, 1.0, 0.2909, 0.7708, 0.4129, 0.5208, 0.5208, 0.4471, 0.7751, 0.7708, 0.7674, 0.7708, 0.2962, 0.408, 1.0, 0.4999, 0.5208, 0.5205, 0.07151, 0.294, 0.9996, 0.5208, 0.0002244, 0.9786, 0.0001605, 0.2009, 0.07306, 0.02075, 0.08693, 0.1146, 0.226, 0.09599, 0.01163, 0.01065, 3.46e-06, 0.3156, 0.2884, 0.1096, 0.4328, 0.2676, 0.7347, 0.5009, 0.5681, 0.4875, 0.6936, 0.203, 0.8799, 0.5208, 0.5208, 0.5208, 0.5208, 0.7708, 0.7708, 0.7708, 0.7708, 0.04111, 0.0423, 0.1982, 0.009229, 0.0002264, 0.9867, 1.0, 0.9957, 0.9999, 0.002782, 3.802e-05, 0.0003981, 0.5208, 0.5208, 0.5208, 0.5208, 0.05784, 0.2084, 0.3908, 0.01879, 0.998, 0.9998, 0.9974, 0.9996, 0.2917, 0.2917, 0.2917, 1.0, 1.0, 1.0, 0.5208, 0.5208, 0.5208, 0.05757, 0.009189, 0.114, 0.2857, 0.1261, 0.9979, 1.0, 1.0, 0.0004333, 3.28e-05, 0.3202, 0.001484, 0.005275]): _vg.add([_i], _w, 'REPLACE')
_m = ob_ai_berrybush_mesh.modifiers.new('Armature', 'ARMATURE')
_m.object = ob_ai_berrybush_bone

# ---- collection membership
col_collection_1.objects.link(ob_ai_berrybush_bone)
col_collection_1.objects.link(ob_ai_berrybush_mesh)

# ---- scene / render settings (as saved in the file)
scene.frame_start = 1; scene.frame_end = 156; scene.frame_set(1)
scene.render.engine = 'BLENDER_EEVEE_NEXT'
scene.render.resolution_percentage = 50
scene.render.dither_intensity = 0.0
scene.cycles.use_denoising = False
scene.cycles.samples = 10
scene.cycles.sampling_pattern = 'TABULATED_SOBOL'
scene.cycles.light_sampling_threshold = 0.0
scene.cycles.use_adaptive_sampling = False
scene.cycles.use_light_tree = False
scene.cycles.blur_glossy = 0.0
scene.cycles.pixel_filter_type = 'GAUSSIAN'
scene.cycles.sample_clamp_indirect = 0.0
scene.view_settings.view_transform = 'Standard'
bpy.context.view_layer.update()

# ---- added for rendering (the .blend has no active camera and no usable light): camera, sun
cam_auto = bpy.data.cameras.new('AutoCamera')
cam_auto.lens = 50.0
cam_auto.sensor_width = 36.0
cam_auto.clip_end = 1000.0
ob_auto_camera = bpy.data.objects.new('AutoCamera', cam_auto)
scene.collection.objects.link(ob_auto_camera)
ob_auto_camera.location = (12.3069, -7.86697, 7.24497)
ob_auto_camera.rotation_euler = (1.09748, -7.21219e-08, 0.694738)
scene.camera = ob_auto_camera
light_auto_sun = bpy.data.lights.new('AutoSun', 'SUN')
light_auto_sun.energy = 3.0
light_auto_sun.angle = 0.0523599
ob_auto_sun = bpy.data.objects.new('AutoSun', light_auto_sun)
scene.collection.objects.link(ob_auto_sun)
ob_auto_sun.rotation_euler = (0.872665, 0.174533, 0.523599)
bpy.context.view_layer.update()
